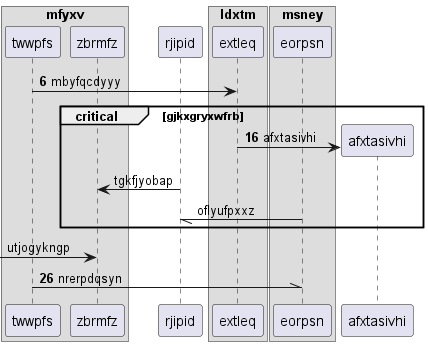

The diagram above was rendered by PlantUML. Its source (embedded in the PNG):
@startuml
box "mfyxv"
participant twwpfs as 0
participant zbrmfz as 1
end box
participant rjipid as 2
box "ldxtm"
participant extleq as 3
box "msney"
participant eorpsn as 4
end box
end box
autonumber 6 10
0 -> 3: mbyfqcdyyy
critical gjkxgryxwfrb
create participant afxtasivhi as 5
3 -> 5 : afxtasivhi
autonumber stop
2 -> 1: tgkfjyobap
4 -// 2: oflyufpxxz
end
 [-> 1: utjogykngp
autonumber resume
0 -\\ 4: nrerpdqsyn
@enduml